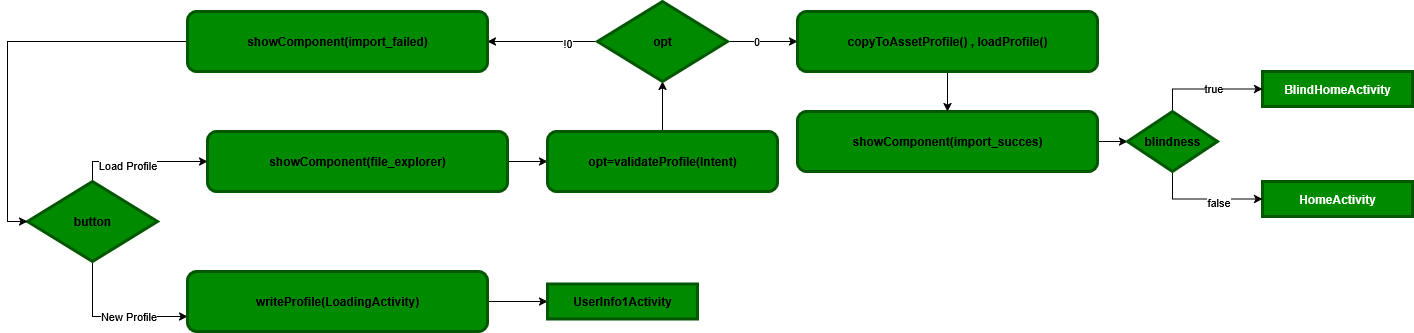

The diagram above was exported from draw.io. Its source (the exported page's mxGraphModel, read from the mxfile embedded in the PNG):
<mxGraphModel dx="1426" dy="799" grid="1" gridSize="10" guides="1" tooltips="1" connect="1" arrows="1" fold="1" page="1" pageScale="1" pageWidth="850" pageHeight="1100" math="0" shadow="0">
  <root>
    <mxCell id="0" />
    <mxCell id="1" parent="0" />
    <mxCell id="gAjhQP1cVb-9mfwbfVGR-6" style="edgeStyle=orthogonalEdgeStyle;rounded=0;orthogonalLoop=1;jettySize=auto;html=1;entryX=0;entryY=0.75;entryDx=0;entryDy=0;exitX=0.5;exitY=1;exitDx=0;exitDy=0;" edge="1" parent="1" source="gAjhQP1cVb-9mfwbfVGR-1" target="gAjhQP1cVb-9mfwbfVGR-2">
      <mxGeometry relative="1" as="geometry" />
    </mxCell>
    <mxCell id="gAjhQP1cVb-9mfwbfVGR-7" value="New Profile" style="edgeLabel;html=1;align=center;verticalAlign=middle;resizable=0;points=[];" vertex="1" connectable="0" parent="gAjhQP1cVb-9mfwbfVGR-6">
      <mxGeometry x="0.2" y="1" relative="1" as="geometry">
        <mxPoint as="offset" />
      </mxGeometry>
    </mxCell>
    <mxCell id="gAjhQP1cVb-9mfwbfVGR-28" style="edgeStyle=orthogonalEdgeStyle;rounded=0;orthogonalLoop=1;jettySize=auto;html=1;entryX=0;entryY=0.5;entryDx=0;entryDy=0;exitX=0.5;exitY=0;exitDx=0;exitDy=0;" edge="1" parent="1" source="gAjhQP1cVb-9mfwbfVGR-1" target="gAjhQP1cVb-9mfwbfVGR-8">
      <mxGeometry relative="1" as="geometry" />
    </mxCell>
    <mxCell id="gAjhQP1cVb-9mfwbfVGR-29" value="Load Profile" style="edgeLabel;html=1;align=center;verticalAlign=middle;resizable=0;points=[];" vertex="1" connectable="0" parent="gAjhQP1cVb-9mfwbfVGR-28">
      <mxGeometry x="-0.2" y="-3" relative="1" as="geometry">
        <mxPoint as="offset" />
      </mxGeometry>
    </mxCell>
    <mxCell id="gAjhQP1cVb-9mfwbfVGR-1" value="button" style="rhombus;whiteSpace=wrap;html=1;fillColor=#008a00;fontColor=light-dark(#000000,#FFFFFF);strokeColor=light-dark(#005700,#000000);strokeWidth=3;fontStyle=1" vertex="1" parent="1">
      <mxGeometry x="40" y="350" width="130" height="80" as="geometry" />
    </mxCell>
    <mxCell id="gAjhQP1cVb-9mfwbfVGR-5" value="" style="edgeStyle=orthogonalEdgeStyle;rounded=0;orthogonalLoop=1;jettySize=auto;html=1;" edge="1" parent="1" source="gAjhQP1cVb-9mfwbfVGR-2" target="gAjhQP1cVb-9mfwbfVGR-4">
      <mxGeometry relative="1" as="geometry" />
    </mxCell>
    <mxCell id="gAjhQP1cVb-9mfwbfVGR-2" value="writeProfile(LoadingActivity)" style="rounded=1;whiteSpace=wrap;html=1;fillColor=#008a00;fontColor=light-dark(#000000,#FFFFFF);strokeColor=light-dark(#005700,#000000);strokeWidth=3;fontStyle=1" vertex="1" parent="1">
      <mxGeometry x="200" y="440" width="300" height="60" as="geometry" />
    </mxCell>
    <mxCell id="gAjhQP1cVb-9mfwbfVGR-4" value="&lt;b&gt;&lt;span style=&quot;color: light-dark(rgb(0, 0, 0), rgb(255, 255, 255));&quot;&gt;UserInfo1Activity&lt;/span&gt;&lt;/b&gt;" style="rounded=0;whiteSpace=wrap;html=1;fillColor=#008a00;fontColor=#ffffff;strokeColor=light-dark(#005700,#000000);strokeWidth=3;" vertex="1" parent="1">
      <mxGeometry x="560" y="452.5" width="150" height="35" as="geometry" />
    </mxCell>
    <mxCell id="gAjhQP1cVb-9mfwbfVGR-30" value="" style="edgeStyle=orthogonalEdgeStyle;rounded=0;orthogonalLoop=1;jettySize=auto;html=1;" edge="1" parent="1" source="gAjhQP1cVb-9mfwbfVGR-8" target="gAjhQP1cVb-9mfwbfVGR-9">
      <mxGeometry relative="1" as="geometry" />
    </mxCell>
    <mxCell id="gAjhQP1cVb-9mfwbfVGR-8" value="showComponent(file_explorer)" style="rounded=1;whiteSpace=wrap;html=1;fillColor=#008a00;fontColor=light-dark(#000000,#FFFFFF);strokeColor=light-dark(#005700,#000000);strokeWidth=3;fontStyle=1" vertex="1" parent="1">
      <mxGeometry x="220" y="300" width="300" height="60" as="geometry" />
    </mxCell>
    <mxCell id="gAjhQP1cVb-9mfwbfVGR-11" value="" style="edgeStyle=orthogonalEdgeStyle;rounded=0;orthogonalLoop=1;jettySize=auto;html=1;" edge="1" parent="1" source="gAjhQP1cVb-9mfwbfVGR-9" target="gAjhQP1cVb-9mfwbfVGR-10">
      <mxGeometry relative="1" as="geometry" />
    </mxCell>
    <mxCell id="gAjhQP1cVb-9mfwbfVGR-9" value="opt=validateProfile(Intent)" style="rounded=1;whiteSpace=wrap;html=1;fillColor=#008a00;fontColor=light-dark(#000000,#FFFFFF);strokeColor=light-dark(#005700,#000000);strokeWidth=3;fontStyle=1" vertex="1" parent="1">
      <mxGeometry x="560" y="300" width="230" height="60" as="geometry" />
    </mxCell>
    <mxCell id="gAjhQP1cVb-9mfwbfVGR-14" style="edgeStyle=orthogonalEdgeStyle;rounded=0;orthogonalLoop=1;jettySize=auto;html=1;" edge="1" parent="1" source="gAjhQP1cVb-9mfwbfVGR-10">
      <mxGeometry relative="1" as="geometry">
        <mxPoint x="810" y="210" as="targetPoint" />
      </mxGeometry>
    </mxCell>
    <mxCell id="gAjhQP1cVb-9mfwbfVGR-32" value="0" style="edgeLabel;html=1;align=center;verticalAlign=middle;resizable=0;points=[];" vertex="1" connectable="0" parent="gAjhQP1cVb-9mfwbfVGR-14">
      <mxGeometry x="-0.2" y="1" relative="1" as="geometry">
        <mxPoint as="offset" />
      </mxGeometry>
    </mxCell>
    <mxCell id="gAjhQP1cVb-9mfwbfVGR-26" value="" style="edgeStyle=orthogonalEdgeStyle;rounded=0;orthogonalLoop=1;jettySize=auto;html=1;" edge="1" parent="1" source="gAjhQP1cVb-9mfwbfVGR-10" target="gAjhQP1cVb-9mfwbfVGR-25">
      <mxGeometry relative="1" as="geometry" />
    </mxCell>
    <mxCell id="gAjhQP1cVb-9mfwbfVGR-33" value="!0" style="edgeLabel;html=1;align=center;verticalAlign=middle;resizable=0;points=[];" vertex="1" connectable="0" parent="gAjhQP1cVb-9mfwbfVGR-26">
      <mxGeometry x="-0.4364" y="1" relative="1" as="geometry">
        <mxPoint as="offset" />
      </mxGeometry>
    </mxCell>
    <mxCell id="gAjhQP1cVb-9mfwbfVGR-10" value="opt" style="rhombus;whiteSpace=wrap;html=1;fillColor=#008a00;fontColor=light-dark(#000000,#FFFFFF);strokeColor=light-dark(#005700,#000000);strokeWidth=3;fontStyle=1" vertex="1" parent="1">
      <mxGeometry x="610" y="170" width="130" height="80" as="geometry" />
    </mxCell>
    <mxCell id="gAjhQP1cVb-9mfwbfVGR-12" value="&lt;span&gt;HomeActivity&lt;/span&gt;" style="rounded=0;whiteSpace=wrap;html=1;fillColor=#008a00;fontColor=light-dark(#FFFFFF,#FFFFFF);strokeColor=light-dark(#005700,#000000);strokeWidth=3;fontStyle=1" vertex="1" parent="1">
      <mxGeometry x="1275" y="350" width="150" height="35" as="geometry" />
    </mxCell>
    <mxCell id="gAjhQP1cVb-9mfwbfVGR-13" value="&lt;span&gt;BlindHomeActivity&lt;/span&gt;" style="rounded=0;whiteSpace=wrap;html=1;fillColor=#008a00;fontColor=light-dark(#FFFFFF,#FFFFFF);strokeColor=light-dark(#005700,#000000);strokeWidth=3;fontStyle=1" vertex="1" parent="1">
      <mxGeometry x="1275" y="240" width="150" height="35" as="geometry" />
    </mxCell>
    <mxCell id="gAjhQP1cVb-9mfwbfVGR-22" value="" style="edgeStyle=orthogonalEdgeStyle;rounded=0;orthogonalLoop=1;jettySize=auto;html=1;" edge="1" parent="1" source="gAjhQP1cVb-9mfwbfVGR-15" target="gAjhQP1cVb-9mfwbfVGR-18">
      <mxGeometry relative="1" as="geometry" />
    </mxCell>
    <mxCell id="gAjhQP1cVb-9mfwbfVGR-15" value="showComponent(import_succes)" style="rounded=1;whiteSpace=wrap;html=1;fillColor=#008a00;fontColor=light-dark(#000000,#FFFFFF);strokeColor=light-dark(#005700,#000000);strokeWidth=3;fontStyle=1" vertex="1" parent="1">
      <mxGeometry x="810" y="280" width="300" height="60" as="geometry" />
    </mxCell>
    <mxCell id="gAjhQP1cVb-9mfwbfVGR-17" value="" style="edgeStyle=orthogonalEdgeStyle;rounded=0;orthogonalLoop=1;jettySize=auto;html=1;" edge="1" parent="1" source="gAjhQP1cVb-9mfwbfVGR-16" target="gAjhQP1cVb-9mfwbfVGR-15">
      <mxGeometry relative="1" as="geometry" />
    </mxCell>
    <mxCell id="gAjhQP1cVb-9mfwbfVGR-16" value="copyToAssetProfile() , loadProfile()" style="rounded=1;whiteSpace=wrap;html=1;fillColor=#008a00;fontColor=light-dark(#000000,#FFFFFF);strokeColor=light-dark(#005700,#000000);strokeWidth=3;fontStyle=1" vertex="1" parent="1">
      <mxGeometry x="810" y="180" width="300" height="60" as="geometry" />
    </mxCell>
    <mxCell id="gAjhQP1cVb-9mfwbfVGR-20" style="edgeStyle=orthogonalEdgeStyle;rounded=0;orthogonalLoop=1;jettySize=auto;html=1;entryX=0;entryY=0.5;entryDx=0;entryDy=0;exitX=0.5;exitY=0;exitDx=0;exitDy=0;" edge="1" parent="1" source="gAjhQP1cVb-9mfwbfVGR-18" target="gAjhQP1cVb-9mfwbfVGR-13">
      <mxGeometry relative="1" as="geometry" />
    </mxCell>
    <mxCell id="gAjhQP1cVb-9mfwbfVGR-23" value="true" style="edgeLabel;html=1;align=center;verticalAlign=middle;resizable=0;points=[];" vertex="1" connectable="0" parent="gAjhQP1cVb-9mfwbfVGR-20">
      <mxGeometry x="0.1111" y="2" relative="1" as="geometry">
        <mxPoint x="1" y="1" as="offset" />
      </mxGeometry>
    </mxCell>
    <mxCell id="gAjhQP1cVb-9mfwbfVGR-21" style="edgeStyle=orthogonalEdgeStyle;rounded=0;orthogonalLoop=1;jettySize=auto;html=1;entryX=0;entryY=0.5;entryDx=0;entryDy=0;exitX=0.5;exitY=1;exitDx=0;exitDy=0;" edge="1" parent="1" source="gAjhQP1cVb-9mfwbfVGR-18" target="gAjhQP1cVb-9mfwbfVGR-12">
      <mxGeometry relative="1" as="geometry" />
    </mxCell>
    <mxCell id="gAjhQP1cVb-9mfwbfVGR-24" value="false" style="edgeLabel;html=1;align=center;verticalAlign=middle;resizable=0;points=[];" vertex="1" connectable="0" parent="gAjhQP1cVb-9mfwbfVGR-21">
      <mxGeometry x="0.0128" y="-2" relative="1" as="geometry">
        <mxPoint x="13" y="1" as="offset" />
      </mxGeometry>
    </mxCell>
    <mxCell id="gAjhQP1cVb-9mfwbfVGR-18" value="blindness" style="rhombus;whiteSpace=wrap;html=1;fillColor=#008a00;fontColor=light-dark(#000000,#FFFFFF);strokeColor=light-dark(#005700,#000000);strokeWidth=3;fontStyle=1" vertex="1" parent="1">
      <mxGeometry x="1140" y="280" width="90" height="60" as="geometry" />
    </mxCell>
    <mxCell id="gAjhQP1cVb-9mfwbfVGR-27" style="edgeStyle=orthogonalEdgeStyle;rounded=0;orthogonalLoop=1;jettySize=auto;html=1;entryX=0;entryY=0.5;entryDx=0;entryDy=0;" edge="1" parent="1" source="gAjhQP1cVb-9mfwbfVGR-25" target="gAjhQP1cVb-9mfwbfVGR-1">
      <mxGeometry relative="1" as="geometry" />
    </mxCell>
    <mxCell id="gAjhQP1cVb-9mfwbfVGR-25" value="showComponent(import_failed)" style="rounded=1;whiteSpace=wrap;html=1;fillColor=#008a00;fontColor=light-dark(#000000,#FFFFFF);strokeColor=light-dark(#005700,#000000);strokeWidth=3;fontStyle=1" vertex="1" parent="1">
      <mxGeometry x="200" y="180" width="300" height="60" as="geometry" />
    </mxCell>
  </root>
</mxGraphModel>